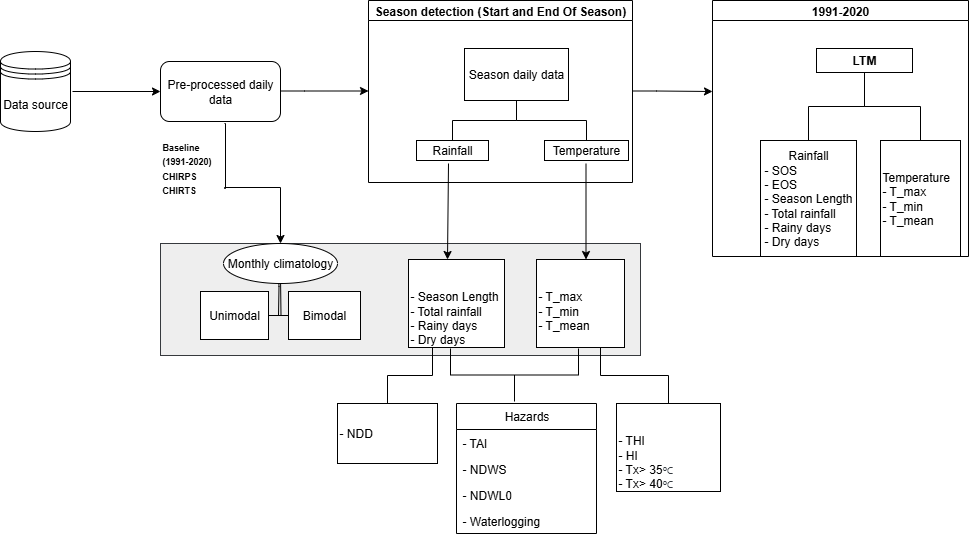

The diagram above was exported from draw.io. Its source (the exported page's mxGraphModel, read from the mxfile embedded in the PNG):
<mxGraphModel dx="786" dy="417" grid="1" gridSize="8" guides="1" tooltips="1" connect="1" arrows="1" fold="1" page="1" pageScale="1" pageWidth="850" pageHeight="1100" background="none" math="0" shadow="0">
  <root>
    <mxCell id="0" />
    <mxCell id="1" parent="0" />
    <mxCell id="wJsKPh_xmovZFLpYmP-u-17" value="" style="edgeStyle=orthogonalEdgeStyle;rounded=0;orthogonalLoop=1;jettySize=auto;html=1;exitX=1;exitY=0.5;exitDx=0;exitDy=0;exitPerimeter=0;" parent="1" edge="1">
      <mxGeometry relative="1" as="geometry">
        <mxPoint x="104" y="368" as="sourcePoint" />
        <mxPoint x="192" y="368" as="targetPoint" />
        <Array as="points" />
      </mxGeometry>
    </mxCell>
    <mxCell id="wJsKPh_xmovZFLpYmP-u-23" value="Pre-processed daily data" style="rounded=1;whiteSpace=wrap;html=1;" parent="1" vertex="1">
      <mxGeometry x="192" y="338" width="120" height="60" as="geometry" />
    </mxCell>
    <mxCell id="wJsKPh_xmovZFLpYmP-u-32" value="" style="edgeStyle=orthogonalEdgeStyle;rounded=0;orthogonalLoop=1;jettySize=auto;html=1;exitX=1;exitY=0.5;exitDx=0;exitDy=0;exitPerimeter=0;" parent="1" edge="1">
      <mxGeometry relative="1" as="geometry">
        <mxPoint x="312" y="367.5" as="sourcePoint" />
        <mxPoint x="400" y="367.5" as="targetPoint" />
        <Array as="points">
          <mxPoint x="336" y="367.5" />
          <mxPoint x="336" y="367.5" />
        </Array>
      </mxGeometry>
    </mxCell>
    <mxCell id="wJsKPh_xmovZFLpYmP-u-33" value="Season detection (Start and End Of Season)" style="swimlane;startSize=20;horizontal=1;containerType=tree;newEdgeStyle={&quot;edgeStyle&quot;:&quot;elbowEdgeStyle&quot;,&quot;startArrow&quot;:&quot;none&quot;,&quot;endArrow&quot;:&quot;none&quot;};" parent="1" vertex="1">
      <mxGeometry x="400" y="277" width="264" height="182" as="geometry" />
    </mxCell>
    <mxCell id="wJsKPh_xmovZFLpYmP-u-34" value="" style="edgeStyle=elbowEdgeStyle;elbow=vertical;sourcePerimeterSpacing=0;targetPerimeterSpacing=0;startArrow=none;endArrow=none;rounded=0;curved=0;" parent="wJsKPh_xmovZFLpYmP-u-33" source="wJsKPh_xmovZFLpYmP-u-36" target="wJsKPh_xmovZFLpYmP-u-37" edge="1">
      <mxGeometry relative="1" as="geometry" />
    </mxCell>
    <mxCell id="wJsKPh_xmovZFLpYmP-u-35" value="" style="edgeStyle=elbowEdgeStyle;elbow=vertical;sourcePerimeterSpacing=0;targetPerimeterSpacing=0;startArrow=none;endArrow=none;rounded=0;curved=0;" parent="wJsKPh_xmovZFLpYmP-u-33" source="wJsKPh_xmovZFLpYmP-u-36" target="wJsKPh_xmovZFLpYmP-u-38" edge="1">
      <mxGeometry relative="1" as="geometry" />
    </mxCell>
    <UserObject label="Season daily data" treeRoot="1" id="wJsKPh_xmovZFLpYmP-u-36">
      <mxCell style="whiteSpace=wrap;html=1;align=center;treeFolding=1;treeMoving=1;newEdgeStyle={&quot;edgeStyle&quot;:&quot;elbowEdgeStyle&quot;,&quot;startArrow&quot;:&quot;none&quot;,&quot;endArrow&quot;:&quot;none&quot;};" parent="wJsKPh_xmovZFLpYmP-u-33" vertex="1">
        <mxGeometry x="96" y="48" width="104" height="52" as="geometry" />
      </mxCell>
    </UserObject>
    <mxCell id="wJsKPh_xmovZFLpYmP-u-37" value="Rainfall" style="whiteSpace=wrap;html=1;align=center;verticalAlign=middle;treeFolding=1;treeMoving=1;newEdgeStyle={&quot;edgeStyle&quot;:&quot;elbowEdgeStyle&quot;,&quot;startArrow&quot;:&quot;none&quot;,&quot;endArrow&quot;:&quot;none&quot;};" parent="wJsKPh_xmovZFLpYmP-u-33" vertex="1">
      <mxGeometry x="48" y="140" width="72" height="20" as="geometry" />
    </mxCell>
    <mxCell id="wJsKPh_xmovZFLpYmP-u-38" value="Temperature" style="whiteSpace=wrap;html=1;align=center;verticalAlign=middle;treeFolding=1;treeMoving=1;newEdgeStyle={&quot;edgeStyle&quot;:&quot;elbowEdgeStyle&quot;,&quot;startArrow&quot;:&quot;none&quot;,&quot;endArrow&quot;:&quot;none&quot;};" parent="wJsKPh_xmovZFLpYmP-u-33" vertex="1">
      <mxGeometry x="176" y="140" width="84" height="20" as="geometry" />
    </mxCell>
    <mxCell id="wJsKPh_xmovZFLpYmP-u-47" value="Data source" style="shape=datastore;whiteSpace=wrap;html=1;" parent="1" vertex="1">
      <mxGeometry x="32" y="328" width="70" height="80" as="geometry" />
    </mxCell>
    <mxCell id="wJsKPh_xmovZFLpYmP-u-48" value="" style="html=1;whiteSpace=wrap;fillColor=#eeeeee;strokeColor=#36393d;" parent="1" vertex="1">
      <mxGeometry x="192" y="520" width="480" height="112" as="geometry" />
    </mxCell>
    <mxCell id="wJsKPh_xmovZFLpYmP-u-57" value="&lt;br&gt;&lt;div&gt;&lt;br&gt;&lt;/div&gt;&lt;div&gt;- Season Length&lt;div&gt;- Total rainfall&lt;br&gt;&lt;div&gt;- Rainy days&lt;/div&gt;&lt;div&gt;- Dry days&lt;/div&gt;&lt;/div&gt;&lt;/div&gt;" style="whiteSpace=wrap;html=1;align=left;verticalAlign=middle;treeFolding=1;treeMoving=1;newEdgeStyle={&quot;edgeStyle&quot;:&quot;elbowEdgeStyle&quot;,&quot;startArrow&quot;:&quot;none&quot;,&quot;endArrow&quot;:&quot;none&quot;};" parent="1" vertex="1">
      <mxGeometry x="440" y="536" width="96" height="88" as="geometry" />
    </mxCell>
    <mxCell id="wJsKPh_xmovZFLpYmP-u-64" value="&lt;div&gt;&lt;br&gt;&lt;/div&gt;&lt;div&gt;&lt;span style=&quot;background-color: transparent; color: light-dark(rgb(0, 0, 0), rgb(255, 255, 255));&quot;&gt;- T_max&lt;/span&gt;&lt;/div&gt;&lt;div&gt;- T_min&lt;/div&gt;&lt;div&gt;- T_mean&lt;/div&gt;" style="whiteSpace=wrap;html=1;align=left;verticalAlign=middle;treeFolding=1;treeMoving=1;newEdgeStyle={&quot;edgeStyle&quot;:&quot;elbowEdgeStyle&quot;,&quot;startArrow&quot;:&quot;none&quot;,&quot;endArrow&quot;:&quot;none&quot;};" parent="1" vertex="1">
      <mxGeometry x="568" y="536" width="88" height="88" as="geometry" />
    </mxCell>
    <mxCell id="wJsKPh_xmovZFLpYmP-u-65" value="" style="endArrow=classic;html=1;rounded=0;" parent="1" edge="1">
      <mxGeometry width="50" height="50" relative="1" as="geometry">
        <mxPoint x="480" y="440" as="sourcePoint" />
        <mxPoint x="479" y="536" as="targetPoint" />
      </mxGeometry>
    </mxCell>
    <mxCell id="wJsKPh_xmovZFLpYmP-u-66" value="" style="endArrow=classic;html=1;rounded=0;entryX=0.35;entryY=0;entryDx=0;entryDy=0;entryPerimeter=0;" parent="1" edge="1">
      <mxGeometry width="50" height="50" relative="1" as="geometry">
        <mxPoint x="617.5" y="440" as="sourcePoint" />
        <mxPoint x="617.5" y="536" as="targetPoint" />
      </mxGeometry>
    </mxCell>
    <mxCell id="wJsKPh_xmovZFLpYmP-u-68" value="" style="edgeStyle=orthogonalEdgeStyle;sourcePerimeterSpacing=0;targetPerimeterSpacing=0;startArrow=none;endArrow=none;rounded=0;targetPortConstraint=eastwest;sourcePortConstraint=northsouth;curved=0;rounded=0;" parent="1" target="wJsKPh_xmovZFLpYmP-u-70" edge="1">
      <mxGeometry relative="1" as="geometry">
        <mxPoint x="312" y="552" as="sourcePoint" />
      </mxGeometry>
    </mxCell>
    <mxCell id="wJsKPh_xmovZFLpYmP-u-69" value="" style="edgeStyle=orthogonalEdgeStyle;sourcePerimeterSpacing=0;targetPerimeterSpacing=0;startArrow=none;endArrow=none;rounded=0;targetPortConstraint=eastwest;sourcePortConstraint=northsouth;curved=0;rounded=0;" parent="1" target="wJsKPh_xmovZFLpYmP-u-71" edge="1">
      <mxGeometry relative="1" as="geometry">
        <mxPoint x="310" y="552" as="sourcePoint" />
      </mxGeometry>
    </mxCell>
    <mxCell id="wJsKPh_xmovZFLpYmP-u-70" value="Unimodal" style="whiteSpace=wrap;html=1;align=center;verticalAlign=middle;treeFolding=1;treeMoving=1;" parent="1" vertex="1">
      <mxGeometry x="232" y="568" width="68" height="48" as="geometry" />
    </mxCell>
    <mxCell id="wJsKPh_xmovZFLpYmP-u-71" value="Bimodal" style="whiteSpace=wrap;html=1;align=center;verticalAlign=middle;treeFolding=1;treeMoving=1;" parent="1" vertex="1">
      <mxGeometry x="320" y="568" width="72" height="48" as="geometry" />
    </mxCell>
    <mxCell id="wJsKPh_xmovZFLpYmP-u-72" value="&lt;b&gt;Month Climatology&lt;/b&gt;" style="text;html=1;align=center;verticalAlign=middle;whiteSpace=wrap;rounded=1;" parent="1" vertex="1">
      <mxGeometry x="280" y="520" width="64" height="32" as="geometry" />
    </mxCell>
    <mxCell id="wJsKPh_xmovZFLpYmP-u-73" value="" style="endArrow=classic;html=1;rounded=0;edgeStyle=orthogonalEdgeStyle;entryX=0.5;entryY=0;entryDx=0;entryDy=0;" parent="1" target="wJsKPh_xmovZFLpYmP-u-72" edge="1">
      <mxGeometry width="50" height="50" relative="1" as="geometry">
        <mxPoint x="256" y="400" as="sourcePoint" />
        <mxPoint x="312" y="504" as="targetPoint" />
        <Array as="points">
          <mxPoint x="257" y="465" />
          <mxPoint x="256" y="465" />
          <mxPoint x="256" y="464" />
          <mxPoint x="312" y="464" />
        </Array>
      </mxGeometry>
    </mxCell>
    <mxCell id="wJsKPh_xmovZFLpYmP-u-74" value="Monthly climatology" style="ellipse;whiteSpace=wrap;html=1;align=center;newEdgeStyle={&quot;edgeStyle&quot;:&quot;entityRelationEdgeStyle&quot;,&quot;startArrow&quot;:&quot;none&quot;,&quot;endArrow&quot;:&quot;none&quot;,&quot;segment&quot;:10,&quot;curved&quot;:1,&quot;sourcePerimeterSpacing&quot;:0,&quot;targetPerimeterSpacing&quot;:0};treeFolding=1;treeMoving=1;" parent="1" vertex="1">
      <mxGeometry x="255" y="520" width="114" height="40" as="geometry" />
    </mxCell>
    <mxCell id="wJsKPh_xmovZFLpYmP-u-75" value="&lt;b&gt;&lt;font style=&quot;font-size: 9px;&quot;&gt;Baseline (1991-2020)&lt;/font&gt;&lt;/b&gt;&lt;div&gt;&lt;b&gt;&lt;font style=&quot;font-size: 9px;&quot;&gt;CHIRPS&lt;/font&gt;&lt;/b&gt;&lt;/div&gt;&lt;div&gt;&lt;b&gt;&lt;font style=&quot;font-size: 9px;&quot;&gt;CHIRTS&lt;/font&gt;&lt;/b&gt;&lt;/div&gt;" style="text;html=1;align=left;verticalAlign=middle;whiteSpace=wrap;rounded=0;" parent="1" vertex="1">
      <mxGeometry x="192" y="429" width="60" height="30" as="geometry" />
    </mxCell>
    <mxCell id="3c48FRcRge51lqybJUyL-14" value="" style="edgeStyle=orthogonalEdgeStyle;rounded=0;orthogonalLoop=1;jettySize=auto;html=1;exitX=1;exitY=0.5;exitDx=0;exitDy=0;exitPerimeter=0;" parent="1" edge="1">
      <mxGeometry relative="1" as="geometry">
        <mxPoint x="664" y="367.5" as="sourcePoint" />
        <mxPoint x="744" y="368" as="targetPoint" />
        <Array as="points">
          <mxPoint x="688" y="367.5" />
          <mxPoint x="688" y="367.5" />
        </Array>
      </mxGeometry>
    </mxCell>
    <mxCell id="3c48FRcRge51lqybJUyL-15" value="1991-2020" style="swimlane;startSize=20;horizontal=1;containerType=tree;newEdgeStyle={&quot;edgeStyle&quot;:&quot;elbowEdgeStyle&quot;,&quot;startArrow&quot;:&quot;none&quot;,&quot;endArrow&quot;:&quot;none&quot;};" parent="1" vertex="1">
      <mxGeometry x="744" y="277" width="256" height="256" as="geometry" />
    </mxCell>
    <mxCell id="3c48FRcRge51lqybJUyL-16" value="" style="edgeStyle=elbowEdgeStyle;elbow=vertical;sourcePerimeterSpacing=0;targetPerimeterSpacing=0;startArrow=none;endArrow=none;rounded=0;curved=0;" parent="3c48FRcRge51lqybJUyL-15" source="3c48FRcRge51lqybJUyL-18" target="3c48FRcRge51lqybJUyL-19" edge="1">
      <mxGeometry relative="1" as="geometry" />
    </mxCell>
    <mxCell id="3c48FRcRge51lqybJUyL-17" value="" style="edgeStyle=elbowEdgeStyle;elbow=vertical;sourcePerimeterSpacing=0;targetPerimeterSpacing=0;startArrow=none;endArrow=none;rounded=0;curved=0;" parent="3c48FRcRge51lqybJUyL-15" source="3c48FRcRge51lqybJUyL-18" target="3c48FRcRge51lqybJUyL-20" edge="1">
      <mxGeometry relative="1" as="geometry" />
    </mxCell>
    <UserObject label="&lt;b&gt;LTM&lt;/b&gt;" treeRoot="1" id="3c48FRcRge51lqybJUyL-18">
      <mxCell style="whiteSpace=wrap;html=1;align=center;treeFolding=1;treeMoving=1;newEdgeStyle={&quot;edgeStyle&quot;:&quot;elbowEdgeStyle&quot;,&quot;startArrow&quot;:&quot;none&quot;,&quot;endArrow&quot;:&quot;none&quot;};" parent="3c48FRcRge51lqybJUyL-15" vertex="1">
        <mxGeometry x="104" y="48" width="96" height="24" as="geometry" />
      </mxCell>
    </UserObject>
    <mxCell id="3c48FRcRge51lqybJUyL-19" value="Rainfall&lt;div style=&quot;text-align: left;&quot;&gt;&lt;span style=&quot;background-color: transparent; color: light-dark(rgb(0, 0, 0), rgb(255, 255, 255));&quot;&gt;- SOS&lt;/span&gt;&lt;/div&gt;&lt;div style=&quot;text-align: left;&quot;&gt;&lt;span style=&quot;background-color: transparent; color: light-dark(rgb(0, 0, 0), rgb(255, 255, 255));&quot;&gt;- EOS&lt;/span&gt;&lt;/div&gt;&lt;div&gt;&lt;span style=&quot;background-color: transparent; color: light-dark(rgb(0, 0, 0), rgb(255, 255, 255)); text-align: left;&quot;&gt;- Season Length&lt;/span&gt;&lt;/div&gt;&lt;div&gt;&lt;div style=&quot;text-align: left;&quot;&gt;&lt;div&gt;- Total rainfall&lt;br&gt;&lt;div&gt;- Rainy days&lt;/div&gt;&lt;div&gt;- Dry days&lt;/div&gt;&lt;/div&gt;&lt;/div&gt;&lt;/div&gt;" style="whiteSpace=wrap;html=1;align=center;verticalAlign=middle;treeFolding=1;treeMoving=1;newEdgeStyle={&quot;edgeStyle&quot;:&quot;elbowEdgeStyle&quot;,&quot;startArrow&quot;:&quot;none&quot;,&quot;endArrow&quot;:&quot;none&quot;};" parent="3c48FRcRge51lqybJUyL-15" vertex="1">
      <mxGeometry x="48" y="140" width="96" height="116" as="geometry" />
    </mxCell>
    <mxCell id="3c48FRcRge51lqybJUyL-20" value="Temperature&lt;div&gt;&lt;span style=&quot;background-color: transparent; color: light-dark(rgb(0, 0, 0), rgb(255, 255, 255));&quot;&gt;- T_max&lt;/span&gt;&lt;/div&gt;&lt;div&gt;&lt;div style=&quot;&quot;&gt;- T_min&lt;/div&gt;&lt;div style=&quot;&quot;&gt;- T_mean&lt;/div&gt;&lt;/div&gt;" style="whiteSpace=wrap;html=1;align=left;verticalAlign=middle;treeFolding=1;treeMoving=1;newEdgeStyle={&quot;edgeStyle&quot;:&quot;elbowEdgeStyle&quot;,&quot;startArrow&quot;:&quot;none&quot;,&quot;endArrow&quot;:&quot;none&quot;};" parent="3c48FRcRge51lqybJUyL-15" vertex="1">
      <mxGeometry x="168" y="140" width="80" height="116" as="geometry" />
    </mxCell>
    <mxCell id="3c48FRcRge51lqybJUyL-21" value="" style="strokeWidth=1;html=1;shape=mxgraph.flowchart.annotation_2;align=left;labelPosition=right;pointerEvents=1;rotation=-90;" parent="1" vertex="1">
      <mxGeometry x="519.5" y="587.5" width="53" height="128" as="geometry" />
    </mxCell>
    <mxCell id="3c48FRcRge51lqybJUyL-22" value="Hazards" style="swimlane;fontStyle=0;childLayout=stackLayout;horizontal=1;startSize=26;fillColor=none;horizontalStack=0;resizeParent=1;resizeParentMax=0;resizeLast=0;collapsible=1;marginBottom=0;html=1;" parent="1" vertex="1">
      <mxGeometry x="488" y="680" width="140" height="130" as="geometry" />
    </mxCell>
    <mxCell id="3c48FRcRge51lqybJUyL-23" value="- TAI" style="text;strokeColor=none;fillColor=none;align=left;verticalAlign=top;spacingLeft=4;spacingRight=4;overflow=hidden;rotatable=0;points=[[0,0.5],[1,0.5]];portConstraint=eastwest;whiteSpace=wrap;html=1;" parent="3c48FRcRge51lqybJUyL-22" vertex="1">
      <mxGeometry y="26" width="140" height="26" as="geometry" />
    </mxCell>
    <mxCell id="3c48FRcRge51lqybJUyL-29" value="- NDWS" style="text;strokeColor=none;fillColor=none;align=left;verticalAlign=top;spacingLeft=4;spacingRight=4;overflow=hidden;rotatable=0;points=[[0,0.5],[1,0.5]];portConstraint=eastwest;whiteSpace=wrap;html=1;" parent="3c48FRcRge51lqybJUyL-22" vertex="1">
      <mxGeometry y="52" width="140" height="26" as="geometry" />
    </mxCell>
    <mxCell id="3c48FRcRge51lqybJUyL-24" value="- NDWL0" style="text;strokeColor=none;fillColor=none;align=left;verticalAlign=top;spacingLeft=4;spacingRight=4;overflow=hidden;rotatable=0;points=[[0,0.5],[1,0.5]];portConstraint=eastwest;whiteSpace=wrap;html=1;" parent="3c48FRcRge51lqybJUyL-22" vertex="1">
      <mxGeometry y="78" width="140" height="26" as="geometry" />
    </mxCell>
    <mxCell id="3c48FRcRge51lqybJUyL-25" value="- Waterlogging" style="text;strokeColor=none;fillColor=none;align=left;verticalAlign=top;spacingLeft=4;spacingRight=4;overflow=hidden;rotatable=0;points=[[0,0.5],[1,0.5]];portConstraint=eastwest;whiteSpace=wrap;html=1;" parent="3c48FRcRge51lqybJUyL-22" vertex="1">
      <mxGeometry y="104" width="140" height="26" as="geometry" />
    </mxCell>
    <mxCell id="3c48FRcRge51lqybJUyL-26" value="&lt;div&gt;&lt;br&gt;&lt;/div&gt;&lt;div&gt;&lt;br&gt;&lt;/div&gt;- THI&lt;div&gt;- HI&lt;/div&gt;&lt;div&gt;- Tx&amp;gt; 35&lt;span style=&quot;background-color: rgb(255, 255, 255); color: rgb(52, 58, 64); font-family: &amp;quot;Source Sans Pro&amp;quot;, -apple-system, BlinkMacSystemFont, &amp;quot;Segoe UI&amp;quot;, Roboto, &amp;quot;Helvetica Neue&amp;quot;, Arial, sans-serif, &amp;quot;Apple Color Emoji&amp;quot;, &amp;quot;Segoe UI Emoji&amp;quot;, &amp;quot;Segoe UI Symbol&amp;quot;; font-size: 10px;&quot;&gt;ºC&lt;/span&gt;&lt;/div&gt;&lt;div&gt;- Tx&amp;gt; 40&lt;span style=&quot;background-color: rgb(255, 255, 255); color: rgb(52, 58, 64); font-family: &amp;quot;Source Sans Pro&amp;quot;, -apple-system, BlinkMacSystemFont, &amp;quot;Segoe UI&amp;quot;, Roboto, &amp;quot;Helvetica Neue&amp;quot;, Arial, sans-serif, &amp;quot;Apple Color Emoji&amp;quot;, &amp;quot;Segoe UI Emoji&amp;quot;, &amp;quot;Segoe UI Symbol&amp;quot;; font-size: 10px;&quot;&gt;ºC&lt;/span&gt;&lt;/div&gt;" style="whiteSpace=wrap;html=1;align=left;verticalAlign=middle;treeFolding=1;treeMoving=1;newEdgeStyle={&quot;edgeStyle&quot;:&quot;elbowEdgeStyle&quot;,&quot;startArrow&quot;:&quot;none&quot;,&quot;endArrow&quot;:&quot;none&quot;};" parent="1" vertex="1">
      <mxGeometry x="648" y="680" width="104" height="88" as="geometry" />
    </mxCell>
    <mxCell id="3c48FRcRge51lqybJUyL-27" value="" style="edgeStyle=elbowEdgeStyle;elbow=vertical;sourcePerimeterSpacing=0;targetPerimeterSpacing=0;startArrow=none;endArrow=none;rounded=0;curved=0;" parent="1" target="3c48FRcRge51lqybJUyL-26" edge="1">
      <mxGeometry relative="1" as="geometry">
        <mxPoint x="632" y="624" as="sourcePoint" />
      </mxGeometry>
    </mxCell>
    <mxCell id="3c48FRcRge51lqybJUyL-32" value="- NDD" style="whiteSpace=wrap;html=1;align=left;verticalAlign=middle;treeFolding=1;treeMoving=1;newEdgeStyle={&quot;edgeStyle&quot;:&quot;elbowEdgeStyle&quot;,&quot;startArrow&quot;:&quot;none&quot;,&quot;endArrow&quot;:&quot;none&quot;};" parent="1" vertex="1">
      <mxGeometry x="369" y="680" width="100" height="60" as="geometry" />
    </mxCell>
    <mxCell id="3c48FRcRge51lqybJUyL-33" value="" style="edgeStyle=elbowEdgeStyle;elbow=vertical;sourcePerimeterSpacing=0;targetPerimeterSpacing=0;startArrow=none;endArrow=none;rounded=0;curved=0;exitX=0.25;exitY=1;exitDx=0;exitDy=0;" parent="1" source="wJsKPh_xmovZFLpYmP-u-57" target="3c48FRcRge51lqybJUyL-32" edge="1">
      <mxGeometry relative="1" as="geometry">
        <mxPoint x="336" y="632" as="sourcePoint" />
      </mxGeometry>
    </mxCell>
  </root>
</mxGraphModel>